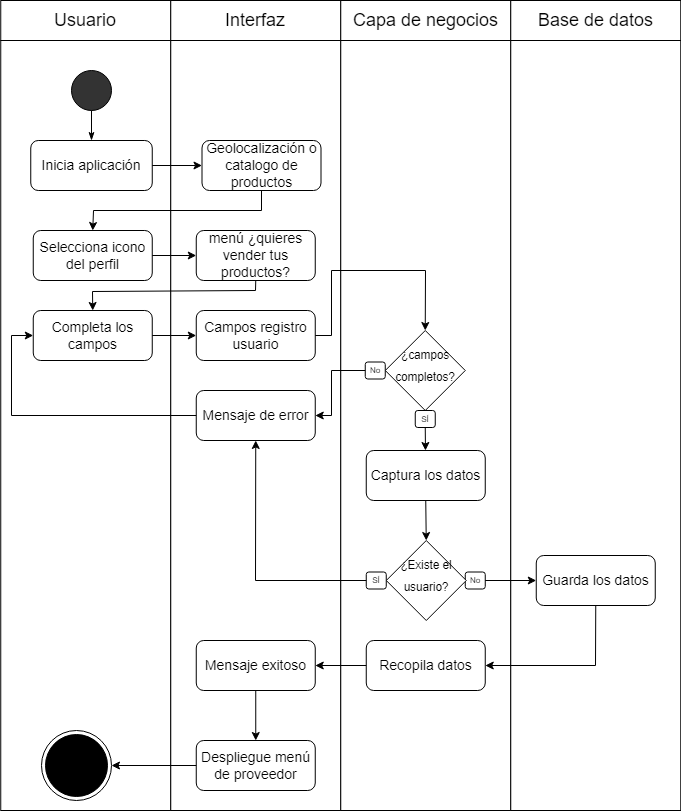

The diagram above was exported from draw.io. Its source (the exported page's mxGraphModel, read from the mxfile embedded in the PNG):
<mxGraphModel dx="1073" dy="621" grid="1" gridSize="10" guides="1" tooltips="1" connect="1" arrows="1" fold="1" page="1" pageScale="1" pageWidth="1100" pageHeight="850" math="0" shadow="0">
  <root>
    <mxCell id="0" />
    <mxCell id="1" parent="0" />
    <mxCell id="66_WrxqZKzrRHVOx23YV-1" value="" style="group" parent="1" vertex="1" connectable="0">
      <mxGeometry x="79.25" y="10" width="680" height="40" as="geometry" />
    </mxCell>
    <mxCell id="66_WrxqZKzrRHVOx23YV-2" value="" style="group" parent="66_WrxqZKzrRHVOx23YV-1" vertex="1" connectable="0">
      <mxGeometry width="170" height="40" as="geometry" />
    </mxCell>
    <mxCell id="66_WrxqZKzrRHVOx23YV-3" value="" style="rounded=0;whiteSpace=wrap;html=1;fontSize=14;fillColor=#FFFFFF;" parent="66_WrxqZKzrRHVOx23YV-2" vertex="1">
      <mxGeometry width="170" height="40" as="geometry" />
    </mxCell>
    <mxCell id="66_WrxqZKzrRHVOx23YV-4" value="&lt;font style=&quot;font-size: 18px;&quot;&gt;Usuario&lt;/font&gt;" style="text;html=1;strokeColor=none;fillColor=none;align=center;verticalAlign=middle;whiteSpace=wrap;rounded=0;" parent="66_WrxqZKzrRHVOx23YV-2" vertex="1">
      <mxGeometry x="55" y="5" width="60" height="30" as="geometry" />
    </mxCell>
    <mxCell id="66_WrxqZKzrRHVOx23YV-5" value="" style="group" parent="66_WrxqZKzrRHVOx23YV-1" vertex="1" connectable="0">
      <mxGeometry x="170" width="170" height="40" as="geometry" />
    </mxCell>
    <mxCell id="66_WrxqZKzrRHVOx23YV-6" value="" style="rounded=0;whiteSpace=wrap;html=1;fontSize=14;fillColor=#FFFFFF;" parent="66_WrxqZKzrRHVOx23YV-5" vertex="1">
      <mxGeometry width="170" height="40" as="geometry" />
    </mxCell>
    <mxCell id="66_WrxqZKzrRHVOx23YV-7" value="&lt;span style=&quot;font-size: 18px;&quot;&gt;Interfaz&lt;/span&gt;" style="text;html=1;strokeColor=none;fillColor=none;align=center;verticalAlign=middle;whiteSpace=wrap;rounded=0;" parent="66_WrxqZKzrRHVOx23YV-5" vertex="1">
      <mxGeometry x="55" y="5" width="60" height="30" as="geometry" />
    </mxCell>
    <mxCell id="66_WrxqZKzrRHVOx23YV-8" value="" style="group" parent="66_WrxqZKzrRHVOx23YV-1" vertex="1" connectable="0">
      <mxGeometry x="340" width="170" height="40" as="geometry" />
    </mxCell>
    <mxCell id="66_WrxqZKzrRHVOx23YV-9" value="" style="rounded=0;whiteSpace=wrap;html=1;fontSize=14;fillColor=#FFFFFF;" parent="66_WrxqZKzrRHVOx23YV-8" vertex="1">
      <mxGeometry width="170" height="40" as="geometry" />
    </mxCell>
    <mxCell id="66_WrxqZKzrRHVOx23YV-10" value="&lt;span style=&quot;font-size: 18px;&quot;&gt;Capa de negocios&lt;/span&gt;" style="text;html=1;strokeColor=none;fillColor=none;align=center;verticalAlign=middle;whiteSpace=wrap;rounded=0;" parent="66_WrxqZKzrRHVOx23YV-8" vertex="1">
      <mxGeometry x="7.5" y="5" width="155" height="30" as="geometry" />
    </mxCell>
    <mxCell id="66_WrxqZKzrRHVOx23YV-11" value="" style="group" parent="66_WrxqZKzrRHVOx23YV-1" vertex="1" connectable="0">
      <mxGeometry x="510" width="170" height="40" as="geometry" />
    </mxCell>
    <mxCell id="66_WrxqZKzrRHVOx23YV-12" value="" style="rounded=0;whiteSpace=wrap;html=1;fontSize=14;fillColor=#FFFFFF;" parent="66_WrxqZKzrRHVOx23YV-11" vertex="1">
      <mxGeometry width="170" height="40" as="geometry" />
    </mxCell>
    <mxCell id="66_WrxqZKzrRHVOx23YV-13" value="&lt;span style=&quot;font-size: 18px;&quot;&gt;Base de datos&lt;/span&gt;" style="text;html=1;strokeColor=none;fillColor=none;align=center;verticalAlign=middle;whiteSpace=wrap;rounded=0;" parent="66_WrxqZKzrRHVOx23YV-11" vertex="1">
      <mxGeometry x="7.5" y="5" width="155" height="30" as="geometry" />
    </mxCell>
    <mxCell id="66_WrxqZKzrRHVOx23YV-14" value="" style="rounded=0;whiteSpace=wrap;html=1;" parent="1" vertex="1">
      <mxGeometry x="79.25" y="50" width="170" height="770" as="geometry" />
    </mxCell>
    <mxCell id="66_WrxqZKzrRHVOx23YV-15" value="" style="rounded=0;whiteSpace=wrap;html=1;" parent="1" vertex="1">
      <mxGeometry x="249.25" y="50" width="170" height="770" as="geometry" />
    </mxCell>
    <mxCell id="66_WrxqZKzrRHVOx23YV-16" value="" style="rounded=0;whiteSpace=wrap;html=1;" parent="1" vertex="1">
      <mxGeometry x="419.25" y="50" width="170" height="770" as="geometry" />
    </mxCell>
    <mxCell id="66_WrxqZKzrRHVOx23YV-17" value="" style="rounded=0;whiteSpace=wrap;html=1;" parent="1" vertex="1">
      <mxGeometry x="589.25" y="50" width="170" height="770" as="geometry" />
    </mxCell>
    <mxCell id="66_WrxqZKzrRHVOx23YV-18" value="" style="ellipse;whiteSpace=wrap;html=1;aspect=fixed;fontSize=18;fillColor=#333333;" parent="1" vertex="1">
      <mxGeometry x="150" y="80" width="40" height="40" as="geometry" />
    </mxCell>
    <mxCell id="66_WrxqZKzrRHVOx23YV-19" value="Inicia aplicación" style="rounded=1;whiteSpace=wrap;html=1;fontSize=14;" parent="1" vertex="1">
      <mxGeometry x="109.25" y="150" width="121.5" height="50" as="geometry" />
    </mxCell>
    <mxCell id="66_WrxqZKzrRHVOx23YV-20" value="" style="endArrow=none;html=1;rounded=0;fontSize=18;entryX=0.5;entryY=1;entryDx=0;entryDy=0;exitX=0.5;exitY=0;exitDx=0;exitDy=0;startArrow=classicThin;startFill=1;" parent="1" source="66_WrxqZKzrRHVOx23YV-19" target="66_WrxqZKzrRHVOx23YV-18" edge="1">
      <mxGeometry width="50" height="50" relative="1" as="geometry">
        <mxPoint x="365.75" y="410" as="sourcePoint" />
        <mxPoint x="415.75" y="360" as="targetPoint" />
      </mxGeometry>
    </mxCell>
    <mxCell id="66_WrxqZKzrRHVOx23YV-21" value="Geolocalización o catalogo de productos" style="rounded=1;whiteSpace=wrap;html=1;fontSize=14;" parent="1" vertex="1">
      <mxGeometry x="280.5" y="150" width="119" height="50" as="geometry" />
    </mxCell>
    <mxCell id="66_WrxqZKzrRHVOx23YV-22" value="" style="endArrow=classic;html=1;rounded=0;exitX=1;exitY=0.5;exitDx=0;exitDy=0;entryX=0;entryY=0.5;entryDx=0;entryDy=0;" parent="1" source="66_WrxqZKzrRHVOx23YV-19" target="66_WrxqZKzrRHVOx23YV-21" edge="1">
      <mxGeometry width="50" height="50" relative="1" as="geometry">
        <mxPoint x="195.75" y="280" as="sourcePoint" />
        <mxPoint x="245.75" y="230" as="targetPoint" />
      </mxGeometry>
    </mxCell>
    <mxCell id="66_WrxqZKzrRHVOx23YV-23" value="Selecciona icono del perfil" style="rounded=1;whiteSpace=wrap;html=1;fontSize=14;" parent="1" vertex="1">
      <mxGeometry x="111.75" y="240" width="119" height="50" as="geometry" />
    </mxCell>
    <mxCell id="66_WrxqZKzrRHVOx23YV-24" value="" style="endArrow=classic;html=1;rounded=0;entryX=0.5;entryY=0;entryDx=0;entryDy=0;exitX=0.5;exitY=1;exitDx=0;exitDy=0;" parent="1" source="66_WrxqZKzrRHVOx23YV-21" target="66_WrxqZKzrRHVOx23YV-23" edge="1">
      <mxGeometry width="50" height="50" relative="1" as="geometry">
        <mxPoint x="195.75" y="280" as="sourcePoint" />
        <mxPoint x="245.75" y="230" as="targetPoint" />
        <Array as="points">
          <mxPoint x="340" y="220" />
          <mxPoint x="172" y="220" />
        </Array>
      </mxGeometry>
    </mxCell>
    <mxCell id="66_WrxqZKzrRHVOx23YV-25" value="menú ¿quieres vender tus productos?" style="rounded=1;whiteSpace=wrap;html=1;fontSize=14;" parent="1" vertex="1">
      <mxGeometry x="274.75" y="240" width="119" height="50" as="geometry" />
    </mxCell>
    <mxCell id="66_WrxqZKzrRHVOx23YV-26" value="" style="endArrow=classic;html=1;rounded=0;exitX=1;exitY=0.5;exitDx=0;exitDy=0;entryX=0;entryY=0.5;entryDx=0;entryDy=0;" parent="1" source="66_WrxqZKzrRHVOx23YV-23" target="66_WrxqZKzrRHVOx23YV-25" edge="1">
      <mxGeometry width="50" height="50" relative="1" as="geometry">
        <mxPoint x="350" y="260" as="sourcePoint" />
        <mxPoint x="400" y="210" as="targetPoint" />
      </mxGeometry>
    </mxCell>
    <mxCell id="66_WrxqZKzrRHVOx23YV-27" value="Completa los campos" style="rounded=1;whiteSpace=wrap;html=1;fontSize=14;" parent="1" vertex="1">
      <mxGeometry x="111.75" y="320" width="119" height="50" as="geometry" />
    </mxCell>
    <mxCell id="66_WrxqZKzrRHVOx23YV-28" value="" style="endArrow=classic;html=1;rounded=0;entryX=0.5;entryY=0;entryDx=0;entryDy=0;exitX=0.5;exitY=1;exitDx=0;exitDy=0;" parent="1" source="66_WrxqZKzrRHVOx23YV-25" target="66_WrxqZKzrRHVOx23YV-27" edge="1">
      <mxGeometry width="50" height="50" relative="1" as="geometry">
        <mxPoint x="350" y="260" as="sourcePoint" />
        <mxPoint x="400" y="210" as="targetPoint" />
        <Array as="points">
          <mxPoint x="334" y="300" />
          <mxPoint x="171" y="301" />
        </Array>
      </mxGeometry>
    </mxCell>
    <mxCell id="66_WrxqZKzrRHVOx23YV-29" value="Campos registro usuario" style="rounded=1;whiteSpace=wrap;html=1;fontSize=14;" parent="1" vertex="1">
      <mxGeometry x="274.75" y="320" width="119" height="50" as="geometry" />
    </mxCell>
    <mxCell id="66_WrxqZKzrRHVOx23YV-30" value="" style="endArrow=classic;html=1;rounded=0;exitX=1;exitY=0.5;exitDx=0;exitDy=0;entryX=0;entryY=0.5;entryDx=0;entryDy=0;" parent="1" source="66_WrxqZKzrRHVOx23YV-27" target="66_WrxqZKzrRHVOx23YV-29" edge="1">
      <mxGeometry width="50" height="50" relative="1" as="geometry">
        <mxPoint x="270" y="310" as="sourcePoint" />
        <mxPoint x="320" y="260" as="targetPoint" />
      </mxGeometry>
    </mxCell>
    <mxCell id="66_WrxqZKzrRHVOx23YV-31" value="" style="endArrow=classic;html=1;rounded=0;exitX=1;exitY=0.5;exitDx=0;exitDy=0;entryX=0.5;entryY=0;entryDx=0;entryDy=0;" parent="1" source="66_WrxqZKzrRHVOx23YV-29" target="66_WrxqZKzrRHVOx23YV-33" edge="1">
      <mxGeometry width="50" height="50" relative="1" as="geometry">
        <mxPoint x="270" y="310" as="sourcePoint" />
        <mxPoint x="320" y="260" as="targetPoint" />
        <Array as="points">
          <mxPoint x="410" y="345" />
          <mxPoint x="410" y="280" />
          <mxPoint x="504" y="280" />
        </Array>
      </mxGeometry>
    </mxCell>
    <mxCell id="66_WrxqZKzrRHVOx23YV-32" value="" style="group" parent="1" vertex="1" connectable="0">
      <mxGeometry x="443.75" y="340" width="100" height="97" as="geometry" />
    </mxCell>
    <mxCell id="66_WrxqZKzrRHVOx23YV-33" value="&lt;font style=&quot;line-height: 0; font-size: 14px;&quot;&gt;&lt;sup style=&quot;&quot;&gt;¿campos completos?&lt;/sup&gt;&lt;/font&gt;" style="rhombus;whiteSpace=wrap;html=1;fontSize=18;fillColor=#FFFFFF;align=center;" parent="66_WrxqZKzrRHVOx23YV-32" vertex="1">
      <mxGeometry x="20" width="80" height="80" as="geometry" />
    </mxCell>
    <mxCell id="66_WrxqZKzrRHVOx23YV-34" value="No" style="rounded=1;whiteSpace=wrap;html=1;fontSize=8;fillColor=#FFFFFF;" parent="66_WrxqZKzrRHVOx23YV-32" vertex="1">
      <mxGeometry y="31.5" width="20" height="17" as="geometry" />
    </mxCell>
    <mxCell id="66_WrxqZKzrRHVOx23YV-35" value="SÍ" style="rounded=1;whiteSpace=wrap;html=1;fontSize=8;fillColor=#FFFFFF;" parent="66_WrxqZKzrRHVOx23YV-32" vertex="1">
      <mxGeometry x="50" y="80" width="20" height="17" as="geometry" />
    </mxCell>
    <mxCell id="66_WrxqZKzrRHVOx23YV-36" value="Captura los datos" style="rounded=1;whiteSpace=wrap;html=1;fontSize=14;" parent="1" vertex="1">
      <mxGeometry x="444.75" y="460" width="119" height="50" as="geometry" />
    </mxCell>
    <mxCell id="66_WrxqZKzrRHVOx23YV-37" value="" style="endArrow=classic;html=1;rounded=0;exitX=0.5;exitY=1;exitDx=0;exitDy=0;" parent="1" source="66_WrxqZKzrRHVOx23YV-35" target="66_WrxqZKzrRHVOx23YV-36" edge="1">
      <mxGeometry width="50" height="50" relative="1" as="geometry">
        <mxPoint x="310" y="380" as="sourcePoint" />
        <mxPoint x="360" y="330" as="targetPoint" />
      </mxGeometry>
    </mxCell>
    <mxCell id="66_WrxqZKzrRHVOx23YV-38" value="Mensaje de error" style="rounded=1;whiteSpace=wrap;html=1;fontSize=14;" parent="1" vertex="1">
      <mxGeometry x="274.75" y="400" width="119" height="50" as="geometry" />
    </mxCell>
    <mxCell id="66_WrxqZKzrRHVOx23YV-39" value="" style="endArrow=classic;html=1;rounded=0;entryX=1;entryY=0.5;entryDx=0;entryDy=0;exitX=0;exitY=0.5;exitDx=0;exitDy=0;" parent="1" source="66_WrxqZKzrRHVOx23YV-34" target="66_WrxqZKzrRHVOx23YV-38" edge="1">
      <mxGeometry width="50" height="50" relative="1" as="geometry">
        <mxPoint x="310" y="380" as="sourcePoint" />
        <mxPoint x="360" y="330" as="targetPoint" />
        <Array as="points">
          <mxPoint x="410" y="380" />
          <mxPoint x="410" y="425" />
        </Array>
      </mxGeometry>
    </mxCell>
    <mxCell id="66_WrxqZKzrRHVOx23YV-40" value="" style="endArrow=classic;html=1;rounded=0;entryX=0;entryY=0.5;entryDx=0;entryDy=0;exitX=0;exitY=0.5;exitDx=0;exitDy=0;" parent="1" source="66_WrxqZKzrRHVOx23YV-38" target="66_WrxqZKzrRHVOx23YV-27" edge="1">
      <mxGeometry width="50" height="50" relative="1" as="geometry">
        <mxPoint x="290" y="420" as="sourcePoint" />
        <mxPoint x="340" y="370" as="targetPoint" />
        <Array as="points">
          <mxPoint x="90" y="425" />
          <mxPoint x="90" y="345" />
        </Array>
      </mxGeometry>
    </mxCell>
    <mxCell id="66_WrxqZKzrRHVOx23YV-41" value="No" style="rounded=1;whiteSpace=wrap;html=1;fontSize=8;fillColor=#FFFFFF;" parent="1" vertex="1">
      <mxGeometry x="543.75" y="581.5" width="20" height="17" as="geometry" />
    </mxCell>
    <mxCell id="66_WrxqZKzrRHVOx23YV-42" value="" style="endArrow=classic;html=1;rounded=0;exitX=0.5;exitY=1;exitDx=0;exitDy=0;entryX=0.5;entryY=0;entryDx=0;entryDy=0;" parent="1" source="66_WrxqZKzrRHVOx23YV-36" target="66_WrxqZKzrRHVOx23YV-46" edge="1">
      <mxGeometry width="50" height="50" relative="1" as="geometry">
        <mxPoint x="420" y="520" as="sourcePoint" />
        <mxPoint x="470" y="470" as="targetPoint" />
      </mxGeometry>
    </mxCell>
    <mxCell id="66_WrxqZKzrRHVOx23YV-43" value="Guarda los datos" style="rounded=1;whiteSpace=wrap;html=1;fontSize=14;" parent="1" vertex="1">
      <mxGeometry x="614.75" y="565" width="119" height="50" as="geometry" />
    </mxCell>
    <mxCell id="66_WrxqZKzrRHVOx23YV-44" value="Recopila datos" style="rounded=1;whiteSpace=wrap;html=1;fontSize=14;" parent="1" vertex="1">
      <mxGeometry x="444.75" y="650" width="119" height="50" as="geometry" />
    </mxCell>
    <mxCell id="66_WrxqZKzrRHVOx23YV-45" value="" style="group" parent="1" vertex="1" connectable="0">
      <mxGeometry x="444.75" y="550" width="100" height="97" as="geometry" />
    </mxCell>
    <mxCell id="66_WrxqZKzrRHVOx23YV-46" value="&lt;font style=&quot;line-height: 0; font-size: 14px;&quot;&gt;&lt;sup style=&quot;&quot;&gt;¿Existe el usuario?&lt;/sup&gt;&lt;/font&gt;" style="rhombus;whiteSpace=wrap;html=1;fontSize=18;fillColor=#FFFFFF;align=center;" parent="66_WrxqZKzrRHVOx23YV-45" vertex="1">
      <mxGeometry x="20" width="80" height="80" as="geometry" />
    </mxCell>
    <mxCell id="66_WrxqZKzrRHVOx23YV-47" value="SÍ" style="rounded=1;whiteSpace=wrap;html=1;fontSize=8;fillColor=#FFFFFF;" parent="66_WrxqZKzrRHVOx23YV-45" vertex="1">
      <mxGeometry y="31.5" width="20" height="17" as="geometry" />
    </mxCell>
    <mxCell id="66_WrxqZKzrRHVOx23YV-48" value="" style="endArrow=classic;html=1;rounded=0;entryX=1;entryY=0.5;entryDx=0;entryDy=0;exitX=0.5;exitY=1;exitDx=0;exitDy=0;" parent="1" source="66_WrxqZKzrRHVOx23YV-43" target="66_WrxqZKzrRHVOx23YV-44" edge="1">
      <mxGeometry width="50" height="50" relative="1" as="geometry">
        <mxPoint x="410" y="560" as="sourcePoint" />
        <mxPoint x="460" y="510" as="targetPoint" />
        <Array as="points">
          <mxPoint x="674" y="675" />
        </Array>
      </mxGeometry>
    </mxCell>
    <mxCell id="66_WrxqZKzrRHVOx23YV-49" value="Mensaje exitoso" style="rounded=1;whiteSpace=wrap;html=1;fontSize=14;" parent="1" vertex="1">
      <mxGeometry x="274.75" y="650" width="119" height="50" as="geometry" />
    </mxCell>
    <mxCell id="66_WrxqZKzrRHVOx23YV-50" value="" style="endArrow=classic;html=1;rounded=0;entryX=1;entryY=0.5;entryDx=0;entryDy=0;exitX=0;exitY=0.5;exitDx=0;exitDy=0;" parent="1" source="66_WrxqZKzrRHVOx23YV-44" target="66_WrxqZKzrRHVOx23YV-49" edge="1">
      <mxGeometry width="50" height="50" relative="1" as="geometry">
        <mxPoint x="410" y="550" as="sourcePoint" />
        <mxPoint x="460" y="500" as="targetPoint" />
      </mxGeometry>
    </mxCell>
    <mxCell id="66_WrxqZKzrRHVOx23YV-51" value="" style="ellipse;html=1;shape=endState;fillColor=#000000;strokeColor=#000000;" parent="1" vertex="1">
      <mxGeometry x="120" y="740" width="70" height="70" as="geometry" />
    </mxCell>
    <mxCell id="66_WrxqZKzrRHVOx23YV-52" value="" style="endArrow=classic;html=1;rounded=0;exitX=0.5;exitY=1;exitDx=0;exitDy=0;entryX=0.5;entryY=0;entryDx=0;entryDy=0;" parent="1" source="66_WrxqZKzrRHVOx23YV-49" target="66_WrxqZKzrRHVOx23YV-55" edge="1">
      <mxGeometry width="50" height="50" relative="1" as="geometry">
        <mxPoint x="410" y="550" as="sourcePoint" />
        <mxPoint x="330" y="750" as="targetPoint" />
      </mxGeometry>
    </mxCell>
    <mxCell id="66_WrxqZKzrRHVOx23YV-53" value="" style="endArrow=classic;html=1;rounded=0;entryX=0.5;entryY=1;entryDx=0;entryDy=0;exitX=0;exitY=0.5;exitDx=0;exitDy=0;" parent="1" source="66_WrxqZKzrRHVOx23YV-47" target="66_WrxqZKzrRHVOx23YV-38" edge="1">
      <mxGeometry width="50" height="50" relative="1" as="geometry">
        <mxPoint x="430" y="630" as="sourcePoint" />
        <mxPoint x="480" y="580" as="targetPoint" />
        <Array as="points">
          <mxPoint x="334" y="590" />
        </Array>
      </mxGeometry>
    </mxCell>
    <mxCell id="66_WrxqZKzrRHVOx23YV-54" value="" style="endArrow=classic;html=1;rounded=0;entryX=0;entryY=0.5;entryDx=0;entryDy=0;exitX=1;exitY=0.5;exitDx=0;exitDy=0;" parent="1" source="66_WrxqZKzrRHVOx23YV-41" target="66_WrxqZKzrRHVOx23YV-43" edge="1">
      <mxGeometry width="50" height="50" relative="1" as="geometry">
        <mxPoint x="430" y="630" as="sourcePoint" />
        <mxPoint x="480" y="580" as="targetPoint" />
      </mxGeometry>
    </mxCell>
    <mxCell id="66_WrxqZKzrRHVOx23YV-55" value="Despliegue menú de proveedor" style="rounded=1;whiteSpace=wrap;html=1;fontSize=14;" parent="1" vertex="1">
      <mxGeometry x="274.75" y="750" width="119" height="50" as="geometry" />
    </mxCell>
    <mxCell id="66_WrxqZKzrRHVOx23YV-56" value="" style="endArrow=classic;html=1;rounded=0;exitX=0;exitY=0.5;exitDx=0;exitDy=0;entryX=1;entryY=0.5;entryDx=0;entryDy=0;" parent="1" source="66_WrxqZKzrRHVOx23YV-55" target="66_WrxqZKzrRHVOx23YV-51" edge="1">
      <mxGeometry width="50" height="50" relative="1" as="geometry">
        <mxPoint x="344.25" y="710" as="sourcePoint" />
        <mxPoint x="344.25" y="760" as="targetPoint" />
      </mxGeometry>
    </mxCell>
  </root>
</mxGraphModel>